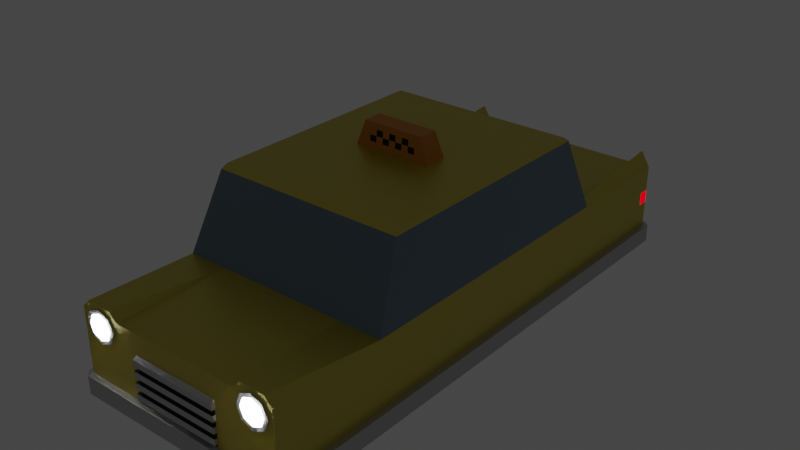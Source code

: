 # Source: ozd_taxi.blend  (saved by Blender 3.1.7; exported with 4.5.12 LTS)
import bpy
from mathutils import Matrix  # noqa: F401  (used for matrix-valued properties, if any)

bpy.ops.wm.read_factory_settings(use_empty=True)
scene = bpy.context.scene
scene.name = 'Scene'

# ---- materials (node trees are filled in below, after node groups)
mat_taxi_main = bpy.data.materials.new('taxi-main')
mat_taxi_main.use_transparent_shadow = False
mat_taxi_orange = bpy.data.materials.new('taxi-orange')
mat_taxi_orange.use_transparent_shadow = False
mat_taxi_energy = bpy.data.materials.new('taxi-energy')
mat_taxi_energy.use_transparent_shadow = False
mat_car_glass = bpy.data.materials.new('car-glass')
mat_car_glass.use_transparent_shadow = False
mat_car_frontlights = bpy.data.materials.new('car-frontlights')
mat_car_frontlights.use_transparent_shadow = False
mat_car_backlights = bpy.data.materials.new('car-backlights')
mat_car_backlights.use_transparent_shadow = False
mat_metallic = bpy.data.materials.new('metallic')
mat_metallic.use_transparent_shadow = False
mat_black = bpy.data.materials.new('black')
mat_black.use_transparent_shadow = False

# ---- material node trees
mat_taxi_main.use_nodes = True; mat_taxi_main.node_tree.nodes.clear()
_N = mat_taxi_main.node_tree.nodes; _L = mat_taxi_main.node_tree.links
n0 = _N.new('ShaderNodeOutputMaterial'); n0.name = 'Material Output'; n0.location = (300, 300)
n1 = _N.new('ShaderNodeBsdfPrincipled'); n1.name = 'Principled BSDF'; n1.location = (10, 300)
n1.distribution = 'GGX'
n1.subsurface_method = 'BURLEY'
n1.inputs[0].default_value = (0.6038, 0.491, 0.0, 1.0)
n1.inputs[1].default_value = 0.5
n1.inputs[2].default_value = 0.4
n1.inputs[3].default_value = 2.5
n1.inputs[27].default_value = (0.0, 0.0, 0.0, 1.0)
n1.inputs[28].default_value = 1.0
_L.new(n1.outputs[0], n0.inputs[0])
n0.is_active_output = True
mat_taxi_orange.use_nodes = True; mat_taxi_orange.node_tree.nodes.clear()
_N = mat_taxi_orange.node_tree.nodes; _L = mat_taxi_orange.node_tree.links
n0 = _N.new('ShaderNodeOutputMaterial'); n0.name = 'Material Output'; n0.location = (300, 300)
n1 = _N.new('ShaderNodeBsdfPrincipled'); n1.name = 'Principled BSDF'; n1.location = (10, 300)
n1.distribution = 'GGX'
n1.subsurface_method = 'BURLEY'
n1.inputs[0].default_value = (0.6038, 0.2254, 0.007194, 1.0)
n1.inputs[3].default_value = 1.45
n1.inputs[27].default_value = (0.0, 0.0, 0.0, 1.0)
n1.inputs[28].default_value = 1.0
_L.new(n1.outputs[0], n0.inputs[0])
n0.is_active_output = True
mat_taxi_energy.use_nodes = True; mat_taxi_energy.node_tree.nodes.clear()
_N = mat_taxi_energy.node_tree.nodes; _L = mat_taxi_energy.node_tree.links
n0 = _N.new('ShaderNodeOutputMaterial'); n0.name = 'Material Output'; n0.location = (300, 300)
n1 = _N.new('ShaderNodeEmission'); n1.name = 'Emission'; n1.location = (10, 300)
n1.inputs[0].default_value = (0.0, 0.1329, 1.0, 1.0)
n1.inputs[1].default_value = 1.3
_L.new(n1.outputs[0], n0.inputs[0])
n0.is_active_output = True
mat_car_glass.use_nodes = True; mat_car_glass.node_tree.nodes.clear()
_N = mat_car_glass.node_tree.nodes; _L = mat_car_glass.node_tree.links
n0 = _N.new('ShaderNodeOutputMaterial'); n0.name = 'Material Output'; n0.location = (300, 300)
n1 = _N.new('ShaderNodeBsdfPrincipled'); n1.name = 'Principled BSDF'; n1.location = (10, 300)
n1.distribution = 'GGX'
n1.subsurface_method = 'BURLEY'
n1.inputs[0].default_value = (0.1398, 0.2041, 0.2598, 1.0)
n1.inputs[2].default_value = 0.1
n1.inputs[27].default_value = (0.0, 0.0, 0.0, 1.0)
n1.inputs[28].default_value = 1.0
_L.new(n1.outputs[0], n0.inputs[0])
n0.is_active_output = True
mat_car_frontlights.use_nodes = True; mat_car_frontlights.node_tree.nodes.clear()
_N = mat_car_frontlights.node_tree.nodes; _L = mat_car_frontlights.node_tree.links
n0 = _N.new('ShaderNodeOutputMaterial'); n0.name = 'Material Output'; n0.location = (300, 300)
n1 = _N.new('ShaderNodeEmission'); n1.name = 'Emission'; n1.location = (10, 300)
n1.inputs[1].default_value = 25.0
_L.new(n1.outputs[0], n0.inputs[0])
n0.is_active_output = True
mat_car_backlights.use_nodes = True; mat_car_backlights.node_tree.nodes.clear()
_N = mat_car_backlights.node_tree.nodes; _L = mat_car_backlights.node_tree.links
n0 = _N.new('ShaderNodeOutputMaterial'); n0.name = 'Material Output'; n0.location = (300, 300)
n1 = _N.new('ShaderNodeEmission'); n1.name = 'Emission'; n1.location = (10, 300)
n1.inputs[0].default_value = (0.2396, 0.0, 0.002437, 1.0)
n1.inputs[1].default_value = 5.0
_L.new(n1.outputs[0], n0.inputs[0])
n0.is_active_output = True
mat_metallic.use_nodes = True; mat_metallic.node_tree.nodes.clear()
_N = mat_metallic.node_tree.nodes; _L = mat_metallic.node_tree.links
n0 = _N.new('ShaderNodeOutputMaterial'); n0.name = 'Material Output'; n0.location = (300, 300)
n1 = _N.new('ShaderNodeBsdfPrincipled'); n1.name = 'Principled BSDF'; n1.location = (10, 300)
n1.distribution = 'GGX'
n1.subsurface_method = 'BURLEY'
n1.inputs[0].default_value = (0.5926, 0.5926, 0.5926, 1.0)
n1.inputs[1].default_value = 0.8
n1.inputs[3].default_value = 1.45
n1.inputs[27].default_value = (0.0, 0.0, 0.0, 1.0)
n1.inputs[28].default_value = 1.0
_L.new(n1.outputs[0], n0.inputs[0])
n0.is_active_output = True
mat_black.use_nodes = True; mat_black.node_tree.nodes.clear()
_N = mat_black.node_tree.nodes; _L = mat_black.node_tree.links
n0 = _N.new('ShaderNodeOutputMaterial'); n0.name = 'Material Output'; n0.location = (300, 300)
n1 = _N.new('ShaderNodeBsdfPrincipled'); n1.name = 'Principled BSDF'; n1.location = (10, 300)
n1.distribution = 'GGX'
n1.subsurface_method = 'BURLEY'
n1.inputs[0].default_value = (0.0, 0.0, 0.0, 1.0)
n1.inputs[2].default_value = 0.8
n1.inputs[3].default_value = 1.45
n1.inputs[27].default_value = (0.0, 0.0, 0.0, 1.0)
n1.inputs[28].default_value = 1.0
_L.new(n1.outputs[0], n0.inputs[0])
n0.is_active_output = True

# ---- world
world_world = bpy.data.worlds.new('World'); scene.world = world_world
world_world.use_nodes = True; world_world.node_tree.nodes.clear()
_N = world_world.node_tree.nodes; _L = world_world.node_tree.links
n0 = _N.new('ShaderNodeOutputWorld'); n0.name = 'World Output'; n0.location = (300, 300)
n1 = _N.new('ShaderNodeBackground'); n1.name = 'Background'; n1.location = (10, 300)
n1.inputs[0].default_value = (0.05088, 0.05088, 0.05088, 1.0)
_L.new(n1.outputs[0], n0.inputs[0])
n0.is_active_output = True
world_world.color = (0.05088, 0.05088, 0.05088)
world_world.use_sun_shadow = False
world_world.sun_shadow_jitter_overblur = 0.0

# ---- meshes
me_cube_021 = bpy.data.meshes.new('Cube.021')
me_cube_021.from_pydata([(0.9113, -1.516, -0.7245), (0.9113, -1.516, -0.02445), (0.9113, 2.984, -0.2445), (0.8103, 1.716, 0.6255), (0.8103, -0.2482, 0.6255), (0.9113, -0.5542, -0.02445), (0.8247, -0.2923, 0.5905), (0.8247, 1.758, 0.5905), (0.9113, 2.891, -0.2445), (0.5556, -0.5542, -0.02445), (0.5556, -1.516, -0.02445), (0.7613, -1.366, -0.6245), (0.5556, -1.366, -0.6245), (0.5556, -1.516, -0.5745), (0.9113, 2.984, -0.3545), (0.9113, 2.984, -0.7245), (0.9113, -1.516, -0.5745), (0.7613, 2.834, -0.6245), (0.5556, -1.516, -0.7245), (0.9113, -0.5542, -0.7245), (0.9113, 1.971, -0.7245), (0.7613, 1.971, -0.6245), (0.9113, 2.891, -0.3545), (0.7613, -0.5542, -0.6245), (0.9113, -0.5542, -0.5745), (0.9113, -1.566, -0.5745), (0.9113, -1.566, -0.7245), (0.5556, -1.566, -0.7245), (0.5556, -1.566, -0.5745), (0.9113, 3.034, -0.5745), (0.9113, 3.034, -0.7245), (0.9612, 2.984, -0.5726), (0.9612, 2.984, -0.7226), (0.9612, -1.516, -0.5726), (0.9612, -1.516, -0.7226), (0.9612, -0.5542, -0.7226), (0.9612, 1.971, -0.7226), (0.9612, 1.971, -0.5726), (0.9612, -0.5542, -0.5726), (0.8401, -1.516, 0.04555), (0.6268, -1.516, 0.04555), (0.9113, 2.984, -0.02445), (0.56, 2.984, -0.2445), (0.9113, 1.971, -0.02445), (0.56, 2.984, -0.3545), (0.9113, 1.971, -0.5745), (0.9113, 2.984, -0.5745), (0.7556, 2.984, -0.02445), (0.7556, 1.971, -0.02445), (0.8334, 2.982, 0.1079), (0.8334, 2.04, 0.01416), (0.7334, -1.526, -0.01851), (0.6585, -1.526, -0.04954), (0.6275, -1.526, -0.1245), (0.6585, -1.526, -0.1994), (0.7334, -1.526, -0.2304), (0.8084, -1.526, -0.1994), (0.8394, -1.526, -0.1245), (0.8084, -1.526, -0.04954), (0.7334, -1.546, -0.05245), (0.6825, -1.546, -0.07354), (0.6614, -1.546, -0.1245), (0.6825, -1.546, -0.1754), (0.7334, -1.546, -0.1965), (0.7843, -1.546, -0.1754), (0.8054, -1.546, -0.1245), (0.7843, -1.546, -0.07354), (0.7334, -1.546, -0.1245), (0.7334, -1.526, 0.01355), (0.6359, -1.526, -0.02687), (0.5954, -1.526, -0.1245), (0.6359, -1.526, -0.222), (0.7334, -1.526, -0.2625), (0.831, -1.526, -0.222), (0.8714, -1.526, -0.1245), (0.831, -1.526, -0.02687), (0.7334, -1.506, 0.01355), (0.6359, -1.506, -0.02687), (0.5954, -1.506, -0.1245), (0.6359, -1.506, -0.222), (0.7334, -1.506, -0.2625), (0.831, -1.506, -0.222), (0.8714, -1.506, -0.1245), (0.831, -1.506, -0.02687), (0.3778, -1.516, -0.5745), (0.3778, -1.516, -0.1995), (0.3839, -1.546, -0.542), (0.3839, -1.546, -0.492), (0.3839, -1.506, -0.542), (0.3839, -1.506, -0.492), (0.3839, -1.546, -0.452), (0.3839, -1.546, -0.402), (0.3839, -1.506, -0.452), (0.3839, -1.506, -0.402), (0.3839, -1.546, -0.362), (0.3839, -1.546, -0.312), (0.3839, -1.506, -0.362), (0.3839, -1.506, -0.312), (0.3839, -1.546, -0.272), (0.3839, -1.546, -0.222), (0.3839, -1.506, -0.272), (0.3839, -1.506, -0.222), (0.3342, 0.6339, 0.6255), (0.2658, 0.6539, 0.8255), (0.3342, 0.8339, 0.6255), (0.2658, 0.8139, 0.8255), (0.21, 0.8339, 0.6255), (0.15, 0.8339, 0.6255), (0.09, 0.8339, 0.6255), (0.03, 0.8339, 0.6255), (0.03, 0.8139, 0.8255), (0.09, 0.8139, 0.8255), (0.15, 0.8139, 0.8255), (0.21, 0.8139, 0.8255), (0.03, 0.6339, 0.6255), (0.09, 0.6339, 0.6255), (0.15, 0.6339, 0.6255), (0.21, 0.6339, 0.6255), (0.21, 0.6539, 0.8255), (0.15, 0.6539, 0.8255), (0.09, 0.6539, 0.8255), (0.03, 0.6539, 0.8255), (0.2829, 0.8189, 0.7755), (0.3, 0.8239, 0.7255), (0.3171, 0.8289, 0.6755), (0.2829, 0.6489, 0.7755), (0.3, 0.6439, 0.7255), (0.3171, 0.6389, 0.6755), (0.21, 0.6489, 0.7755), (0.21, 0.6439, 0.7255), (0.21, 0.6389, 0.6755), (0.15, 0.6489, 0.7755), (0.15, 0.6439, 0.7255), (0.15, 0.6389, 0.6755), (0.09, 0.6489, 0.7755), (0.09, 0.6439, 0.7255), (0.09, 0.6389, 0.6755), (0.03, 0.6489, 0.7755), (0.03, 0.6439, 0.7255), (0.03, 0.6389, 0.6755), (0.03, 0.8189, 0.7755), (0.03, 0.8239, 0.7255), (0.03, 0.8289, 0.6755), (0.09, 0.8189, 0.7755), (0.09, 0.8239, 0.7255), (0.09, 0.8289, 0.6755), (0.15, 0.8189, 0.7755), (0.15, 0.8239, 0.7255), (0.15, 0.8289, 0.6755), (0.21, 0.8189, 0.7755), (0.21, 0.8239, 0.7255), (0.21, 0.8289, 0.6755), (-0.9112, -1.516, -0.7245), (-0.9112, -1.516, -0.02445), (-0.9112, 2.984, -0.2445), (-0.8103, 1.716, 0.6255), (-0.8103, -0.2482, 0.6255), (-0.9112, -0.5542, -0.02445), (-0.8247, -0.2923, 0.5905), (-0.8247, 1.758, 0.5905), (-0.9112, 2.891, -0.2445), (-0.5556, -0.5542, -0.02445), (-0.5556, -1.516, -0.02445), (-0.7612, -1.366, -0.6245), (-0.5556, -1.366, -0.6245), (-0.5556, -1.516, -0.5745), (-0.9112, 2.984, -0.3545), (-0.9112, 2.984, -0.7245), (-0.9112, -1.516, -0.5745), (-0.7612, 2.834, -0.6245), (-0.5556, -1.516, -0.7245), (-0.9112, -0.5542, -0.7245), (-0.9112, 1.971, -0.7245), (-0.7612, 1.971, -0.6245), (-0.9112, 2.891, -0.3545), (-0.9112, -0.5542, -0.6245), (-0.9112, -0.5542, -0.5745), (-0.9112, -1.566, -0.5745), (-0.9112, -1.566, -0.7245), (-0.5556, -1.566, -0.7245), (-0.5556, -1.566, -0.5745), (-0.9112, 3.034, -0.5745), (-0.9112, 3.034, -0.7245), (-0.9612, 2.984, -0.5726), (-0.9612, 2.984, -0.7226), (-0.9612, -1.516, -0.5726), (-0.9612, -1.516, -0.7226), (-0.9612, -0.5542, -0.7226), (-0.9612, 1.971, -0.7226), (-0.9612, 1.971, -0.5726), (-0.9612, -0.5542, -0.5726), (-0.8401, -1.516, 0.04555), (-0.6267, -1.516, 0.04555), (-0.9112, 2.984, -0.02445), (-0.56, 2.984, -0.2445), (-0.9112, 1.971, -0.02445), (-0.56, 2.984, -0.3545), (-0.9112, 1.971, -0.5745), (-0.9112, 2.984, -0.5745), (-0.7556, 2.984, -0.02445), (-0.7556, 1.971, -0.02445), (-0.8334, 2.982, 0.1079), (-0.8334, 2.04, 0.01416), (-0.7334, -1.526, -0.01851), (-0.6585, -1.526, -0.04954), (-0.6275, -1.526, -0.1245), (-0.6585, -1.526, -0.1994), (-0.7334, -1.526, -0.2304), (-0.8084, -1.526, -0.1994), (-0.8394, -1.526, -0.1245), (-0.8084, -1.526, -0.04954), (-0.7334, -1.546, -0.05245), (-0.6825, -1.546, -0.07354), (-0.6614, -1.546, -0.1245), (-0.6825, -1.546, -0.1754), (-0.7334, -1.546, -0.1965), (-0.7843, -1.546, -0.1754), (-0.8054, -1.546, -0.1245), (-0.7843, -1.546, -0.07354), (-0.7334, -1.546, -0.1245), (-0.7334, -1.526, 0.01355), (-0.6359, -1.526, -0.02687), (-0.5954, -1.526, -0.1245), (-0.6359, -1.526, -0.222), (-0.7334, -1.526, -0.2625), (-0.831, -1.526, -0.222), (-0.8714, -1.526, -0.1245), (-0.831, -1.526, -0.02687), (-0.7334, -1.506, 0.01355), (-0.6359, -1.506, -0.02687), (-0.5954, -1.506, -0.1245), (-0.6359, -1.506, -0.222), (-0.7334, -1.506, -0.2625), (-0.831, -1.506, -0.222), (-0.8714, -1.506, -0.1245), (-0.831, -1.506, -0.02687), (-0.3778, -1.516, -0.5745), (-0.3778, -1.516, -0.1995), (-0.3839, -1.546, -0.542), (-0.3839, -1.546, -0.492), (-0.3839, -1.506, -0.542), (-0.3839, -1.506, -0.492), (-0.3839, -1.546, -0.452), (-0.3839, -1.546, -0.402), (-0.3839, -1.506, -0.452), (-0.3839, -1.506, -0.402), (-0.3839, -1.546, -0.362), (-0.3839, -1.546, -0.312), (-0.3839, -1.506, -0.362), (-0.3839, -1.506, -0.312), (-0.3839, -1.546, -0.272), (-0.3839, -1.546, -0.222), (-0.3839, -1.506, -0.272), (-0.3839, -1.506, -0.222), (-0.3342, 0.6339, 0.6255), (-0.2658, 0.6539, 0.8255), (-0.3342, 0.8339, 0.6255), (-0.2658, 0.8139, 0.8255), (-0.21, 0.8339, 0.6255), (-0.15, 0.8339, 0.6255), (-0.09, 0.8339, 0.6255), (-0.03, 0.8339, 0.6255), (-0.03, 0.8139, 0.8255), (-0.09, 0.8139, 0.8255), (-0.15, 0.8139, 0.8255), (-0.21, 0.8139, 0.8255), (-0.03, 0.6339, 0.6255), (-0.09, 0.6339, 0.6255), (-0.15, 0.6339, 0.6255), (-0.21, 0.6339, 0.6255), (-0.21, 0.6539, 0.8255), (-0.15, 0.6539, 0.8255), (-0.09, 0.6539, 0.8255), (-0.03, 0.6539, 0.8255), (-0.2829, 0.8189, 0.7755), (-0.3, 0.8239, 0.7255), (-0.3171, 0.8289, 0.6755), (-0.2829, 0.6489, 0.7755), (-0.3, 0.6439, 0.7255), (-0.3171, 0.6389, 0.6755), (-0.21, 0.6489, 0.7755), (-0.21, 0.6439, 0.7255), (-0.21, 0.6389, 0.6755), (-0.15, 0.6489, 0.7755), (-0.15, 0.6439, 0.7255), (-0.15, 0.6389, 0.6755), (-0.09, 0.6489, 0.7755), (-0.09, 0.6439, 0.7255), (-0.09, 0.6389, 0.6755), (-0.03, 0.6489, 0.7755), (-0.03, 0.6439, 0.7255), (-0.03, 0.6389, 0.6755), (-0.03, 0.8189, 0.7755), (-0.03, 0.8239, 0.7255), (-0.03, 0.8289, 0.6755), (-0.09, 0.8189, 0.7755), (-0.09, 0.8239, 0.7255), (-0.09, 0.8289, 0.6755), (-0.15, 0.8189, 0.7755), (-0.15, 0.8239, 0.7255), (-0.15, 0.8289, 0.6755), (-0.21, 0.8189, 0.7755), (-0.21, 0.8239, 0.7255), (-0.21, 0.8289, 0.6755), (0.9113, -1.516, -0.6245), (0.9113, -0.5542, -0.6245), (0.5556, -1.516, -0.6245), (0.9113, 1.971, -0.6245), (0.9113, 2.984, -0.6245), (-0.5556, -1.516, -0.6245), (-0.9112, -1.516, -0.6245), (-0.7612, -0.5542, -0.6245), (-0.9112, 1.971, -0.6245), (-0.9112, 2.984, -0.6245), (-0.7612, -0.5542, -0.8245), (0.7613, -0.5542, -0.8245), (-0.7612, 1.971, -0.8245), (0.7613, 1.971, -0.8245), (0.7613, -1.366, -0.8245), (0.5556, -1.366, -0.8245), (0.7613, 2.834, -0.8245), (-0.5556, -1.366, -0.8245), (-0.7612, -1.366, -0.8245), (-0.7612, 2.834, -0.8245)], [], [(311, 173, 316, 314), (38, 35, 36, 37), (43, 48, 7), (161, 9, 6, 158), (10, 162, 237, 85), (24, 38, 37, 45), (24, 45, 43, 5), (43, 7, 6, 5), (200, 48, 47, 199), (187, 190, 189, 188), (19, 0, 304, 305), (41, 47, 48, 43), (6, 9, 5), (158, 156, 155, 159), (159, 155, 3, 7), (162, 10, 9, 161), (5, 9, 10, 1), (308, 313, 167, 15), (22, 14, 2, 8), (14, 44, 42, 2), (13, 16, 1, 10), (16, 24, 5, 1), (16, 0, 34, 33), (0, 19, 35, 34), (16, 13, 28, 25), (20, 19, 305, 307), (0, 16, 25, 26), (155, 156, 4, 3), (15, 20, 307, 308), (170, 309, 306, 18), (0, 18, 306, 304), (26, 25, 28, 27), (180, 236, 165), (18, 0, 26, 27), (46, 15, 30, 29), (29, 181, 182, 30), (198, 196, 44, 46), (35, 38, 33, 34), (32, 31, 37, 36), (19, 20, 36, 35), (20, 15, 32, 36), (46, 45, 37, 31), (24, 16, 33, 38), (15, 46, 31, 32), (33, 16, 25), (0, 34, 26), (33, 25, 26, 34), (46, 31, 29), (15, 32, 30), (31, 29, 30, 32), (10, 1, 39, 40), (9, 10, 40), (1, 5, 39), (9, 40, 39, 5), (2, 42, 47, 41), (8, 2, 41, 43), (14, 22, 45, 46), (22, 8, 43, 45), (196, 198, 166), (47, 48, 50, 49), (159, 7, 48, 200), (17, 21, 317, 320), (156, 158, 6, 4), (41, 43, 50, 49), (49, 47, 41), (50, 48, 43), (58, 57, 65, 66), (56, 55, 63, 64), (54, 53, 61, 62), (52, 51, 59, 60), (51, 58, 66, 59), (57, 56, 64, 65), (55, 54, 62, 63), (53, 52, 60, 61), (65, 67, 59, 66), (59, 67, 61, 60), (61, 67, 63, 62), (64, 63, 67, 65), (57, 58, 75, 74), (55, 56, 73, 72), (53, 54, 71, 70), (51, 52, 69, 68), (58, 51, 68, 75), (56, 57, 74, 73), (54, 55, 72, 71), (52, 53, 70, 69), (72, 73, 81, 80), (70, 71, 79, 78), (68, 69, 77, 76), (75, 68, 76, 83), (73, 74, 82, 81), (71, 72, 80, 79), (69, 70, 78, 77), (74, 75, 83, 82), (87, 239, 238, 86), (84, 13, 10, 85), (28, 13, 84), (91, 243, 242, 90), (87, 86, 88, 89), (95, 247, 246, 94), (91, 90, 92, 93), (99, 251, 250, 98), (95, 94, 96, 97), (237, 85, 99, 251), (99, 98, 100, 101), (85, 237, 236, 84), (99, 101, 85), (149, 113, 105, 122), (122, 105, 103, 125), (106, 104, 102, 117), (105, 113, 118, 103), (113, 112, 119, 118), (112, 111, 120, 119), (111, 110, 121, 120), (109, 108, 115, 114), (108, 107, 116, 115), (107, 106, 117, 116), (125, 103, 118, 128), (128, 118, 119, 131), (131, 119, 120, 134), (134, 120, 121, 137), (140, 110, 111, 143), (143, 111, 112, 146), (146, 112, 113, 149), (107, 148, 151, 106), (148, 147, 150, 151), (147, 146, 149, 150), (108, 145, 148, 107), (145, 144, 147, 148), (144, 143, 146, 147), (109, 142, 145, 108), (142, 141, 144, 145), (141, 140, 143, 144), (115, 136, 139, 114), (136, 135, 138, 139), (135, 134, 137, 138), (116, 133, 136, 115), (133, 132, 135, 136), (132, 131, 134, 135), (117, 130, 133, 116), (130, 129, 132, 133), (129, 128, 131, 132), (102, 127, 130, 117), (127, 126, 129, 130), (126, 125, 128, 129), (104, 124, 127, 102), (124, 123, 126, 127), (123, 122, 125, 126), (106, 151, 124, 104), (151, 150, 123, 124), (150, 149, 122, 123), (163, 311, 314, 322), (195, 159, 200), (190, 176, 197, 189), (157, 195, 197, 176), (195, 157, 158, 159), (171, 175, 310, 152), (193, 195, 200, 199), (158, 157, 161), (157, 153, 162, 161), (174, 160, 154, 166), (166, 154, 194, 196), (165, 162, 153, 168), (168, 153, 157, 176), (168, 185, 186, 152), (152, 186, 187, 171), (168, 177, 180, 165), (172, 312, 175, 171), (152, 178, 177, 168), (167, 313, 312, 172), (152, 310, 309, 170), (178, 179, 180, 177), (18, 27, 179, 170), (170, 179, 178, 152), (236, 180, 28, 84), (27, 28, 180, 179), (198, 181, 182, 167), (29, 181, 198, 46), (187, 186, 185, 190), (184, 188, 189, 183), (171, 187, 188, 172), (172, 188, 184, 167), (198, 183, 189, 197), (176, 190, 185, 168), (167, 184, 183, 198), (185, 177, 168), (152, 178, 186), (185, 186, 178, 177), (198, 181, 183), (167, 182, 184), (183, 184, 182, 181), (162, 192, 191, 153), (161, 192, 162), (153, 191, 157), (161, 157, 191, 192), (154, 193, 199, 194), (160, 195, 193, 154), (44, 196, 194, 42), (166, 198, 197, 174), (174, 197, 195, 160), (14, 46, 44), (199, 201, 202, 200), (194, 199, 47, 42), (193, 201, 202, 195), (201, 193, 199), (202, 195, 200), (210, 218, 217, 209), (208, 216, 215, 207), (206, 214, 213, 205), (204, 212, 211, 203), (203, 211, 218, 210), (209, 217, 216, 208), (207, 215, 214, 206), (205, 213, 212, 204), (217, 218, 211, 219), (211, 212, 213, 219), (213, 214, 215, 219), (216, 217, 219, 215), (209, 226, 227, 210), (207, 224, 225, 208), (205, 222, 223, 206), (203, 220, 221, 204), (210, 227, 220, 203), (208, 225, 226, 209), (206, 223, 224, 207), (204, 221, 222, 205), (224, 232, 233, 225), (222, 230, 231, 223), (220, 228, 229, 221), (227, 235, 228, 220), (225, 233, 234, 226), (223, 231, 232, 224), (221, 229, 230, 222), (226, 234, 235, 227), (236, 237, 162, 165), (239, 241, 240, 238), (243, 245, 244, 242), (247, 249, 248, 246), (251, 253, 252, 250), (251, 237, 253), (301, 274, 257, 265), (274, 277, 255, 257), (258, 269, 254, 256), (257, 255, 270, 265), (265, 270, 271, 264), (264, 271, 272, 263), (263, 272, 273, 262), (261, 266, 267, 260), (260, 267, 268, 259), (259, 268, 269, 258), (277, 280, 270, 255), (280, 283, 271, 270), (283, 286, 272, 271), (286, 289, 273, 272), (292, 295, 263, 262), (295, 298, 264, 263), (298, 301, 265, 264), (259, 258, 303, 300), (300, 303, 302, 299), (299, 302, 301, 298), (260, 259, 300, 297), (297, 300, 299, 296), (296, 299, 298, 295), (261, 260, 297, 294), (294, 297, 296, 293), (293, 296, 295, 292), (267, 266, 291, 288), (288, 291, 290, 287), (287, 290, 289, 286), (268, 267, 288, 285), (285, 288, 287, 284), (284, 287, 286, 283), (269, 268, 285, 282), (282, 285, 284, 281), (281, 284, 283, 280), (254, 269, 282, 279), (279, 282, 281, 278), (278, 281, 280, 277), (256, 254, 279, 276), (276, 279, 278, 275), (275, 278, 277, 274), (258, 256, 276, 303), (303, 276, 275, 302), (302, 275, 274, 301), (167, 15, 30, 182), (109, 261, 294, 142), (142, 294, 293, 141), (141, 293, 292, 140), (140, 292, 262, 110), (121, 110, 262, 273), (137, 121, 273, 289), (138, 137, 289, 290), (139, 138, 290, 291), (114, 139, 291, 266), (114, 266, 261, 109), (6, 7, 3, 4), (11, 23, 305, 304), (12, 11, 304, 306), (21, 17, 308, 307), (23, 21, 307, 305), (164, 12, 306, 309), (311, 163, 310, 175), (163, 164, 309, 310), (169, 173, 312, 313), (17, 169, 313, 308), (173, 311, 175, 312), (317, 316, 323, 320), (319, 321, 322, 314, 315, 318), (314, 316, 317, 315), (164, 163, 322, 321), (21, 23, 315, 317), (23, 11, 318, 315), (173, 169, 323, 316), (12, 164, 321, 319), (11, 12, 319, 318), (169, 17, 320, 323)])
me_cube_021.polygons.foreach_set('material_index', [2, 6, 3, 3, 0, 6, 0, 3, 0, 6, 6, 0, 3, 0, 0, 0, 0, 6, 5, 5, 0, 0, 0, 6, 6, 6, 0, 0, 6, 6, 6, 6, 6, 6, 0, 6, 0, 6, 6, 6, 6, 6, 6, 0, 6, 6, 6, 6, 6, 6, 0, 0, 0, 0, 0, 0, 0, 0, 0, 0, 3, 2, 0, 0, 0, 0, 4, 4, 4, 4, 4, 4, 4, 4, 4, 4, 4, 4, 6, 6, 6, 6, 6, 6, 6, 6, 6, 6, 6, 6, 6, 6, 6, 6, 6, 0, 6, 6, 6, 6, 6, 6, 6, 6, 6, 7, 6, 1, 1, 1, 1, 1, 1, 1, 1, 1, 1, 1, 1, 1, 1, 1, 1, 1, 1, 7, 1, 1, 1, 7, 1, 7, 1, 1, 7, 1, 1, 1, 7, 1, 7, 1, 1, 1, 1, 1, 1, 1, 1, 1, 1, 2, 3, 6, 0, 3, 6, 0, 3, 0, 5, 5, 0, 0, 0, 6, 6, 6, 0, 6, 6, 6, 6, 6, 6, 6, 0, 6, 6, 6, 6, 6, 6, 6, 0, 6, 6, 6, 6, 6, 6, 0, 0, 0, 0, 0, 0, 0, 0, 0, 0, 0, 0, 0, 0, 0, 4, 4, 4, 4, 4, 4, 4, 4, 4, 4, 4, 4, 6, 6, 6, 6, 6, 6, 6, 6, 6, 6, 6, 6, 6, 6, 6, 6, 0, 6, 6, 6, 6, 6, 1, 1, 1, 1, 1, 1, 1, 1, 1, 1, 1, 1, 1, 1, 1, 1, 1, 1, 7, 1, 1, 1, 7, 1, 7, 1, 1, 7, 1, 1, 1, 7, 1, 7, 1, 1, 1, 1, 1, 1, 1, 1, 1, 1, 6, 1, 1, 7, 1, 1, 1, 7, 1, 1, 1, 0, 0, 0, 0, 0, 0, 0, 0, 0, 0, 0, 2, 2, 2, 2, 2, 2, 2, 2, 2, 2])
_uv = me_cube_021.uv_layers.new(name='UVMap')
_uv.uv.foreach_set('vector', [0.375, 0.6966, 0.375, 0.5625, 0.375, 0.5625, 0.375, 0.6966, 0.5, 0.692, 0.375, 0.6875, 0.375, 0.5562, 0.5, 0.5562, 0.625, 0.5562, 0.6875, 0.5562, 0.625, 0.5622, 0.6875, 0.6966, 0.6875, 0.6966, 0.625, 0.688, 0.625, 0.688, 0.625, 0.8438, 0.625, 0.8438, 0.5625, 0.8438, 0.5625, 0.8438, 0.5, 0.692, 0.5, 0.692, 0.5, 0.5562, 0.5, 0.5562, 0.5, 0.692, 0.5, 0.5562, 0.625, 0.5562, 0.625, 0.6966, 0.625, 0.5562, 0.625, 0.5622, 0.625, 0.688, 0.625, 0.6966, 0.6875, 0.5562, 0.6875, 0.5562, 0.6875, 0.5, 0.6875, 0.5, 0.375, 0.6875, 0.5, 0.692, 0.5, 0.5562, 0.375, 0.5562, 0.375, 0.6966, 0.375, 0.75, 0.375, 0.75, 0.375, 0.6966, 0.625, 0.5, 0.6875, 0.5, 0.6875, 0.5562, 0.625, 0.5562, 0.625, 0.688, 0.6875, 0.6966, 0.625, 0.6966, 0.625, 0.688, 0.625, 0.6875, 0.625, 0.5625, 0.625, 0.5622, 0.625, 0.5622, 0.625, 0.5625, 0.625, 0.5625, 0.625, 0.5622, 0.6875, 0.75, 0.6875, 0.75, 0.6875, 0.6966, 0.6875, 0.6966, 0.625, 0.6966, 0.6875, 0.6966, 0.6875, 0.75, 0.625, 0.75, 0.375, 0.5, 0.375, 0.5, 0.375, 0.5, 0.375, 0.5, 0.55, 0.544, 0.55, 0.5, 0.575, 0.5, 0.575, 0.544, 0.55, 0.5, 0.55, 0.4052, 0.575, 0.4052, 0.575, 0.5, 0.5, 0.8125, 0.5, 0.75, 0.625, 0.75, 0.5625, 0.8125, 0.5, 0.75, 0.5, 0.6966, 0.625, 0.6966, 0.625, 0.75, 0.5, 0.75, 0.375, 0.75, 0.375, 0.75, 0.5, 0.75, 0.375, 0.75, 0.375, 0.6966, 0.375, 0.6966, 0.375, 0.75, 0.5, 0.75, 0.5, 0.8125, 0.5, 0.8125, 0.5, 0.75, 0.375, 0.5625, 0.375, 0.6875, 0.375, 0.6875, 0.375, 0.5625, 0.375, 0.75, 0.5, 0.75, 0.5, 0.75, 0.375, 0.75, 0.625, 0.5625, 0.625, 0.6875, 0.625, 0.6875, 0.625, 0.5625, 0.375, 0.5, 0.375, 0.5562, 0.375, 0.5562, 0.375, 0.5, 0.3125, 0.75, 0.3125, 0.75, 0.3125, 0.75, 0.3125, 0.75, 0.375, 0.75, 0.3125, 0.75, 0.3125, 0.75, 0.375, 0.75, 0.375, 0.75, 0.5, 0.75, 0.5, 0.8125, 0.375, 0.8125, 0.5, 0.8125, 0.5, 0.8438, 0.5, 0.8125, 0.3125, 0.75, 0.375, 0.75, 0.375, 0.75, 0.3125, 0.75, 0.5, 0.5, 0.375, 0.5, 0.375, 0.5, 0.5, 0.5, 0.0, 0.0, 0.0, 0.0, 0.0, 0.0, 0.0, 0.0, 0.5, 0.5, 0.55, 0.4052, 0.55, 0.4052, 0.5, 0.5, 0.375, 0.6966, 0.5, 0.6966, 0.5, 0.75, 0.375, 0.75, 0.375, 0.5, 0.5, 0.5, 0.5, 0.5562, 0.375, 0.5562, 0.375, 0.6875, 0.375, 0.5625, 0.375, 0.5625, 0.375, 0.6875, 0.375, 0.5562, 0.375, 0.5, 0.375, 0.5, 0.375, 0.5562, 0.5, 0.5, 0.5, 0.5562, 0.5, 0.5562, 0.5, 0.5, 0.5, 0.6966, 0.5, 0.75, 0.5, 0.75, 0.5, 0.6966, 0.375, 0.5, 0.5, 0.5, 0.5, 0.5, 0.375, 0.5, 0.5, 0.75, 0.5, 0.75, 0.5, 0.75, 0.375, 0.75, 0.375, 0.75, 0.375, 0.75, 0.0, 0.0, 0.0, 0.0, 0.0, 0.0, 0.0, 0.0, 0.5, 0.5, 0.5, 0.5, 0.5, 0.5, 0.375, 0.5, 0.375, 0.5, 0.375, 0.5, 0.0, 0.0, 0.0, 0.0, 0.0, 0.0, 0.0, 0.0, 0.6875, 0.75, 0.625, 0.75, 0.625, 0.75, 0.6875, 0.75, 0.6875, 0.6966, 0.6875, 0.75, 0.6875, 0.75, 0.625, 0.75, 0.625, 0.6966, 0.625, 0.75, 0.0, 0.0, 0.0, 0.0, 0.0, 0.0, 0.0, 0.0, 0.575, 0.5, 0.575, 0.4052, 0.625, 0.4375, 0.625, 0.5, 0.575, 0.544, 0.575, 0.5, 0.625, 0.5, 0.625, 0.5562, 0.55, 0.5, 0.55, 0.544, 0.5, 0.5562, 0.5, 0.5, 0.55, 0.544, 0.575, 0.544, 0.625, 0.5562, 0.5, 0.5562, 0.55, 0.4052, 0.5, 0.5, 0.55, 0.5, 0.6875, 0.5, 0.6875, 0.5562, 0.6875, 0.5562, 0.6875, 0.5, 0.625, 0.5622, 0.625, 0.5622, 0.6875, 0.5562, 0.6875, 0.5562, 0.375, 0.5083, 0.375, 0.5562, 0.375, 0.5562, 0.375, 0.5083, 0.625, 0.6875, 0.625, 0.688, 0.625, 0.688, 0.625, 0.6875, 0.625, 0.5, 0.625, 0.5562, 0.625, 0.5562, 0.625, 0.5, 0.0, 0.0, 0.0, 0.0, 0.0, 0.0, 0.0, 0.0, 0.0, 0.0, 0.0, 0.0, 0.0, 0.0, 0.0, 0.0, 0.0, 0.0, 0.0, 0.0, 0.0, 0.0, 0.0, 0.0, 0.0, 0.0, 0.0, 0.0, 0.0, 0.0, 0.0, 0.0, 0.0, 0.0, 0.0, 0.0, 0.0, 0.0, 0.0, 0.0, 0.0, 0.0, 0.0, 0.0, 0.0, 0.0, 0.0, 0.0, 0.0, 0.0, 0.0, 0.0, 0.0, 0.0, 0.0, 0.0, 0.0, 0.0, 0.0, 0.0, 0.0, 0.0, 0.0, 0.0, 0.0, 0.0, 0.0, 0.0, 0.0, 0.0, 0.0, 0.0, 0.0, 0.0, 0.0, 0.0, 0.0, 0.0, 0.0, 0.0, 0.0, 0.0, 0.0, 0.0, 0.0, 0.0, 0.0, 0.0, 0.0, 0.0, 0.0, 0.0, 0.0, 0.0, 0.0, 0.0, 0.0, 0.0, 0.0, 0.0, 0.0, 0.0, 0.0, 0.0, 0.0, 0.0, 0.0, 0.0, 0.0, 0.0, 0.0, 0.0, 0.0, 0.0, 0.0, 0.0, 0.0, 0.0, 0.0, 0.0, 0.0, 0.0, 0.0, 0.0, 0.0, 0.0, 0.0, 0.0, 0.0, 0.0, 0.0, 0.0, 0.0, 0.0, 0.0, 0.0, 0.0, 0.0, 0.0, 0.0, 0.0, 0.0, 0.0, 0.0, 0.0, 0.0, 0.0, 0.0, 0.0, 0.0, 0.0, 0.0, 0.0, 0.0, 0.0, 0.0, 0.0, 0.0, 0.0, 0.0, 0.0, 0.0, 0.0, 0.0, 0.0, 0.0, 0.0, 0.0, 0.0, 0.0, 0.0, 0.0, 0.0, 0.0, 0.0, 0.0, 0.0, 0.0, 0.0, 0.0, 0.0, 0.0, 0.0, 0.0, 0.0, 0.0, 0.0, 0.0, 0.0, 0.0, 0.0, 0.0, 0.0, 0.0, 0.0, 0.0, 0.0, 0.0, 0.0, 0.0, 0.0, 0.0, 0.0, 0.0, 0.0, 0.0, 0.0, 0.0, 0.0, 0.0, 0.0, 0.0, 0.0, 0.0, 0.0, 0.0, 0.0, 0.0, 0.0, 0.0, 0.0, 0.0, 0.0, 0.0, 0.0, 0.0, 0.0, 0.0, 0.0, 0.0, 0.0, 0.0, 0.0, 0.0, 0.0, 0.0, 1.0, 1.0, 1.0, 1.0, 1.0, 0.0, 1.0, 0.0, 0.5, 0.8438, 0.5, 0.8125, 0.5625, 0.8125, 0.5625, 0.8438, 0.5, 0.8125, 0.5, 0.8125, 0.5, 0.8438, 1.0, 1.0, 1.0, 1.0, 1.0, 0.0, 1.0, 0.0, 1.0, 1.0, 1.0, 0.0, 1.0, 0.0, 1.0, 1.0, 1.0, 1.0, 1.0, 1.0, 1.0, 0.0, 1.0, 0.0, 1.0, 1.0, 1.0, 0.0, 1.0, 0.0, 1.0, 1.0, 1.0, 1.0, 1.0, 1.0, 1.0, 0.0, 1.0, 0.0, 1.0, 1.0, 1.0, 0.0, 1.0, 0.0, 1.0, 1.0, 0.5625, 0.8438, 0.5625, 0.8438, 1.0, 1.0, 1.0, 1.0, 1.0, 1.0, 1.0, 0.0, 1.0, 0.0, 1.0, 1.0, 0.5625, 0.8438, 0.5625, 0.8438, 0.5, 0.8438, 0.5, 0.8438, 1.0, 1.0, 1.0, 1.0, 0.5625, 0.8438, 0.5625, 0.425, 0.625, 0.425, 0.625, 0.5, 0.5625, 0.5, 0.5625, 0.5, 0.625, 0.5, 0.625, 0.75, 0.5625, 0.75, 0.3, 0.5, 0.375, 0.5, 0.375, 0.75, 0.3, 0.75, 0.625, 0.5, 0.7, 0.5, 0.7, 0.75, 0.625, 0.75, 0.7, 0.5, 0.75, 0.5, 0.75, 0.75, 0.7, 0.75, 0.75, 0.5, 0.8, 0.5, 0.8, 0.75, 0.75, 0.75, 0.8, 0.5, 0.85, 0.5, 0.85, 0.75, 0.8, 0.75, 0.15, 0.5, 0.2, 0.5, 0.2, 0.75, 0.15, 0.75, 0.2, 0.5, 0.25, 0.5, 0.25, 0.75, 0.2, 0.75, 0.25, 0.5, 0.3, 0.5, 0.3, 0.75, 0.25, 0.75, 0.5625, 0.75, 0.625, 0.75, 0.625, 0.825, 0.5625, 0.825, 0.5625, 0.825, 0.625, 0.825, 0.625, 0.875, 0.5625, 0.875, 0.5625, 0.875, 0.625, 0.875, 0.625, 0.925, 0.5625, 0.925, 0.5625, 0.925, 0.625, 0.925, 0.625, 0.975, 0.5625, 0.975, 0.5625, 0.275, 0.625, 0.275, 0.625, 0.325, 0.5625, 0.325, 0.5625, 0.325, 0.625, 0.325, 0.625, 0.375, 0.5625, 0.375, 0.5625, 0.375, 0.625, 0.375, 0.625, 0.425, 0.5625, 0.425, 0.375, 0.375, 0.4375, 0.375, 0.4375, 0.425, 0.375, 0.425, 0.4375, 0.375, 0.5, 0.375, 0.5, 0.425, 0.4375, 0.425, 0.5, 0.375, 0.5625, 0.375, 0.5625, 0.425, 0.5, 0.425, 0.375, 0.325, 0.4375, 0.325, 0.4375, 0.375, 0.375, 0.375, 0.4375, 0.325, 0.5, 0.325, 0.5, 0.375, 0.4375, 0.375, 0.5, 0.325, 0.5625, 0.325, 0.5625, 0.375, 0.5, 0.375, 0.375, 0.275, 0.4375, 0.275, 0.4375, 0.325, 0.375, 0.325, 0.4375, 0.275, 0.5, 0.275, 0.5, 0.325, 0.4375, 0.325, 0.5, 0.275, 0.5625, 0.275, 0.5625, 0.325, 0.5, 0.325, 0.375, 0.925, 0.4375, 0.925, 0.4375, 0.975, 0.375, 0.975, 0.4375, 0.925, 0.5, 0.925, 0.5, 0.975, 0.4375, 0.975, 0.5, 0.925, 0.5625, 0.925, 0.5625, 0.975, 0.5, 0.975, 0.375, 0.875, 0.4375, 0.875, 0.4375, 0.925, 0.375, 0.925, 0.4375, 0.875, 0.5, 0.875, 0.5, 0.925, 0.4375, 0.925, 0.5, 0.875, 0.5625, 0.875, 0.5625, 0.925, 0.5, 0.925, 0.375, 0.825, 0.4375, 0.825, 0.4375, 0.875, 0.375, 0.875, 0.4375, 0.825, 0.5, 0.825, 0.5, 0.875, 0.4375, 0.875, 0.5, 0.825, 0.5625, 0.825, 0.5625, 0.875, 0.5, 0.875, 0.375, 0.75, 0.4375, 0.75, 0.4375, 0.825, 0.375, 0.825, 0.4375, 0.75, 0.5, 0.75, 0.5, 0.825, 0.4375, 0.825, 0.5, 0.75, 0.5625, 0.75, 0.5625, 0.825, 0.5, 0.825, 0.375, 0.5, 0.4375, 0.5, 0.4375, 0.75, 0.375, 0.75, 0.4375, 0.5, 0.5, 0.5, 0.5, 0.75, 0.4375, 0.75, 0.5, 0.5, 0.5625, 0.5, 0.5625, 0.75, 0.5, 0.75, 0.375, 0.425, 0.4375, 0.425, 0.4375, 0.5, 0.375, 0.5, 0.4375, 0.425, 0.5, 0.425, 0.5, 0.5, 0.4375, 0.5, 0.5, 0.425, 0.5625, 0.425, 0.5625, 0.5, 0.5, 0.5, 0.36, 0.7417, 0.375, 0.6966, 0.375, 0.6966, 0.36, 0.7417, 0.625, 0.5562, 0.625, 0.5622, 0.6875, 0.5562, 0.5, 0.692, 0.5, 0.692, 0.5, 0.5562, 0.5, 0.5562, 0.625, 0.6966, 0.625, 0.5562, 0.5, 0.5562, 0.5, 0.692, 0.625, 0.5562, 0.625, 0.6966, 0.625, 0.688, 0.625, 0.5622, 0.375, 0.6966, 0.375, 0.6966, 0.375, 0.75, 0.375, 0.75, 0.625, 0.5, 0.625, 0.5562, 0.6875, 0.5562, 0.6875, 0.5, 0.625, 0.688, 0.625, 0.6966, 0.6875, 0.6966, 0.625, 0.6966, 0.625, 0.75, 0.6875, 0.75, 0.6875, 0.6966, 0.55, 0.544, 0.575, 0.544, 0.575, 0.5, 0.55, 0.5, 0.55, 0.5, 0.575, 0.5, 0.575, 0.4052, 0.55, 0.4052, 0.5, 0.8125, 0.5625, 0.8125, 0.625, 0.75, 0.5, 0.75, 0.5, 0.75, 0.625, 0.75, 0.625, 0.6966, 0.5, 0.6966, 0.5, 0.75, 0.5, 0.75, 0.375, 0.75, 0.375, 0.75, 0.375, 0.75, 0.375, 0.75, 0.375, 0.6966, 0.375, 0.6966, 0.5, 0.75, 0.5, 0.75, 0.5, 0.8125, 0.5, 0.8125, 0.375, 0.5625, 0.375, 0.5625, 0.375, 0.6875, 0.375, 0.6875, 0.375, 0.75, 0.375, 0.75, 0.5, 0.75, 0.5, 0.75, 0.375, 0.5, 0.375, 0.5, 0.375, 0.5562, 0.375, 0.5562, 0.375, 0.75, 0.375, 0.75, 0.3125, 0.75, 0.3125, 0.75, 0.375, 0.75, 0.375, 0.8125, 0.5, 0.8125, 0.5, 0.75, 0.3125, 0.75, 0.3125, 0.75, 0.3125, 0.75, 0.3125, 0.75, 0.3125, 0.75, 0.3125, 0.75, 0.375, 0.75, 0.375, 0.75, 0.5, 0.8438, 0.5, 0.8125, 0.5, 0.8125, 0.5, 0.8438, 0.375, 0.8125, 0.5, 0.8125, 0.5, 0.8125, 0.375, 0.8125, 0.5, 0.5, 0.5, 0.5, 0.375, 0.5, 0.375, 0.5, 0.0, 0.0, 0.0, 0.0, 0.0, 0.0, 0.0, 0.0, 0.375, 0.6966, 0.375, 0.75, 0.5, 0.75, 0.5, 0.6966, 0.375, 0.5, 0.375, 0.5562, 0.5, 0.5562, 0.5, 0.5, 0.375, 0.6875, 0.375, 0.6875, 0.375, 0.5625, 0.375, 0.5625, 0.375, 0.5562, 0.375, 0.5562, 0.375, 0.5, 0.375, 0.5, 0.5, 0.5, 0.5, 0.5, 0.5, 0.5562, 0.5, 0.5562, 0.5, 0.6966, 0.5, 0.6966, 0.5, 0.75, 0.5, 0.75, 0.375, 0.5, 0.375, 0.5, 0.5, 0.5, 0.5, 0.5, 0.5, 0.75, 0.5, 0.75, 0.5, 0.75, 0.375, 0.75, 0.375, 0.75, 0.375, 0.75, 0.0, 0.0, 0.0, 0.0, 0.0, 0.0, 0.0, 0.0, 0.5, 0.5, 0.5, 0.5, 0.5, 0.5, 0.375, 0.5, 0.375, 0.5, 0.375, 0.5, 0.0, 0.0, 0.0, 0.0, 0.0, 0.0, 0.0, 0.0, 0.6875, 0.75, 0.6875, 0.75, 0.625, 0.75, 0.625, 0.75, 0.6875, 0.6966, 0.6875, 0.75, 0.6875, 0.75, 0.625, 0.75, 0.625, 0.75, 0.625, 0.6966, 0.0, 0.0, 0.0, 0.0, 0.0, 0.0, 0.0, 0.0, 0.575, 0.5, 0.625, 0.5, 0.625, 0.4375, 0.575, 0.4052, 0.575, 0.544, 0.625, 0.5562, 0.625, 0.5, 0.575, 0.5, 0.55, 0.4052, 0.55, 0.4052, 0.575, 0.4052, 0.575, 0.4052, 0.55, 0.5, 0.5, 0.5, 0.5, 0.5562, 0.55, 0.544, 0.55, 0.544, 0.5, 0.5562, 0.625, 0.5562, 0.575, 0.544, 0.55, 0.5, 0.5, 0.5, 0.55, 0.4052, 0.6875, 0.5, 0.6875, 0.5, 0.6875, 0.5562, 0.6875, 0.5562, 0.575, 0.4052, 0.625, 0.4375, 0.625, 0.4375, 0.575, 0.4052, 0.625, 0.5, 0.625, 0.5, 0.625, 0.5562, 0.625, 0.5562, 0.0, 0.0, 0.0, 0.0, 0.0, 0.0, 0.0, 0.0, 0.0, 0.0, 0.0, 0.0, 0.0, 0.0, 0.0, 0.0, 0.0, 0.0, 0.0, 0.0, 0.0, 0.0, 0.0, 0.0, 0.0, 0.0, 0.0, 0.0, 0.0, 0.0, 0.0, 0.0, 0.0, 0.0, 0.0, 0.0, 0.0, 0.0, 0.0, 0.0, 0.0, 0.0, 0.0, 0.0, 0.0, 0.0, 0.0, 0.0, 0.0, 0.0, 0.0, 0.0, 0.0, 0.0, 0.0, 0.0, 0.0, 0.0, 0.0, 0.0, 0.0, 0.0, 0.0, 0.0, 0.0, 0.0, 0.0, 0.0, 0.0, 0.0, 0.0, 0.0, 0.0, 0.0, 0.0, 0.0, 0.0, 0.0, 0.0, 0.0, 0.0, 0.0, 0.0, 0.0, 0.0, 0.0, 0.0, 0.0, 0.0, 0.0, 0.0, 0.0, 0.0, 0.0, 0.0, 0.0, 0.0, 0.0, 0.0, 0.0, 0.0, 0.0, 0.0, 0.0, 0.0, 0.0, 0.0, 0.0, 0.0, 0.0, 0.0, 0.0, 0.0, 0.0, 0.0, 0.0, 0.0, 0.0, 0.0, 0.0, 0.0, 0.0, 0.0, 0.0, 0.0, 0.0, 0.0, 0.0, 0.0, 0.0, 0.0, 0.0, 0.0, 0.0, 0.0, 0.0, 0.0, 0.0, 0.0, 0.0, 0.0, 0.0, 0.0, 0.0, 0.0, 0.0, 0.0, 0.0, 0.0, 0.0, 0.0, 0.0, 0.0, 0.0, 0.0, 0.0, 0.0, 0.0, 0.0, 0.0, 0.0, 0.0, 0.0, 0.0, 0.0, 0.0, 0.0, 0.0, 0.0, 0.0, 0.0, 0.0, 0.0, 0.0, 0.0, 0.0, 0.0, 0.0, 0.0, 0.0, 0.0, 0.0, 0.0, 0.0, 0.0, 0.0, 0.0, 0.0, 0.0, 0.0, 0.0, 0.0, 0.0, 0.0, 0.0, 0.0, 0.0, 0.0, 0.0, 0.0, 0.0, 0.0, 0.0, 0.0, 0.0, 0.0, 0.0, 0.0, 0.0, 0.0, 0.0, 0.0, 0.0, 0.0, 0.0, 0.0, 0.0, 0.0, 0.0, 0.0, 0.0, 0.0, 0.0, 0.0, 0.0, 0.0, 0.0, 0.0, 0.0, 0.0, 0.0, 0.0, 0.0, 0.0, 0.0, 0.0, 0.5, 0.8438, 0.5625, 0.8438, 0.5625, 0.8125, 0.5, 0.8125, 1.0, 1.0, 1.0, 1.0, 1.0, 0.0, 1.0, 0.0, 1.0, 1.0, 1.0, 1.0, 1.0, 0.0, 1.0, 0.0, 1.0, 1.0, 1.0, 1.0, 1.0, 0.0, 1.0, 0.0, 1.0, 1.0, 1.0, 1.0, 1.0, 0.0, 1.0, 0.0, 1.0, 1.0, 0.5625, 0.8438, 1.0, 1.0, 0.5625, 0.425, 0.5625, 0.5, 0.625, 0.5, 0.625, 0.425, 0.5625, 0.5, 0.5625, 0.75, 0.625, 0.75, 0.625, 0.5, 0.3, 0.5, 0.3, 0.75, 0.375, 0.75, 0.375, 0.5, 0.625, 0.5, 0.625, 0.75, 0.7, 0.75, 0.7, 0.5, 0.7, 0.5, 0.7, 0.75, 0.75, 0.75, 0.75, 0.5, 0.75, 0.5, 0.75, 0.75, 0.8, 0.75, 0.8, 0.5, 0.8, 0.5, 0.8, 0.75, 0.85, 0.75, 0.85, 0.5, 0.15, 0.5, 0.15, 0.75, 0.2, 0.75, 0.2, 0.5, 0.2, 0.5, 0.2, 0.75, 0.25, 0.75, 0.25, 0.5, 0.25, 0.5, 0.25, 0.75, 0.3, 0.75, 0.3, 0.5, 0.5625, 0.75, 0.5625, 0.825, 0.625, 0.825, 0.625, 0.75, 0.5625, 0.825, 0.5625, 0.875, 0.625, 0.875, 0.625, 0.825, 0.5625, 0.875, 0.5625, 0.925, 0.625, 0.925, 0.625, 0.875, 0.5625, 0.925, 0.5625, 0.975, 0.625, 0.975, 0.625, 0.925, 0.5625, 0.275, 0.5625, 0.325, 0.625, 0.325, 0.625, 0.275, 0.5625, 0.325, 0.5625, 0.375, 0.625, 0.375, 0.625, 0.325, 0.5625, 0.375, 0.5625, 0.425, 0.625, 0.425, 0.625, 0.375, 0.375, 0.375, 0.375, 0.425, 0.4375, 0.425, 0.4375, 0.375, 0.4375, 0.375, 0.4375, 0.425, 0.5, 0.425, 0.5, 0.375, 0.5, 0.375, 0.5, 0.425, 0.5625, 0.425, 0.5625, 0.375, 0.375, 0.325, 0.375, 0.375, 0.4375, 0.375, 0.4375, 0.325, 0.4375, 0.325, 0.4375, 0.375, 0.5, 0.375, 0.5, 0.325, 0.5, 0.325, 0.5, 0.375, 0.5625, 0.375, 0.5625, 0.325, 0.375, 0.275, 0.375, 0.325, 0.4375, 0.325, 0.4375, 0.275, 0.4375, 0.275, 0.4375, 0.325, 0.5, 0.325, 0.5, 0.275, 0.5, 0.275, 0.5, 0.325, 0.5625, 0.325, 0.5625, 0.275, 0.375, 0.925, 0.375, 0.975, 0.4375, 0.975, 0.4375, 0.925, 0.4375, 0.925, 0.4375, 0.975, 0.5, 0.975, 0.5, 0.925, 0.5, 0.925, 0.5, 0.975, 0.5625, 0.975, 0.5625, 0.925, 0.375, 0.875, 0.375, 0.925, 0.4375, 0.925, 0.4375, 0.875, 0.4375, 0.875, 0.4375, 0.925, 0.5, 0.925, 0.5, 0.875, 0.5, 0.875, 0.5, 0.925, 0.5625, 0.925, 0.5625, 0.875, 0.375, 0.825, 0.375, 0.875, 0.4375, 0.875, 0.4375, 0.825, 0.4375, 0.825, 0.4375, 0.875, 0.5, 0.875, 0.5, 0.825, 0.5, 0.825, 0.5, 0.875, 0.5625, 0.875, 0.5625, 0.825, 0.375, 0.75, 0.375, 0.825, 0.4375, 0.825, 0.4375, 0.75, 0.4375, 0.75, 0.4375, 0.825, 0.5, 0.825, 0.5, 0.75, 0.5, 0.75, 0.5, 0.825, 0.5625, 0.825, 0.5625, 0.75, 0.375, 0.5, 0.375, 0.75, 0.4375, 0.75, 0.4375, 0.5, 0.4375, 0.5, 0.4375, 0.75, 0.5, 0.75, 0.5, 0.5, 0.5, 0.5, 0.5, 0.75, 0.5625, 0.75, 0.5625, 0.5, 0.375, 0.425, 0.375, 0.5, 0.4375, 0.5, 0.4375, 0.425, 0.4375, 0.425, 0.4375, 0.5, 0.5, 0.5, 0.5, 0.425, 0.5, 0.425, 0.5, 0.5, 0.5625, 0.5, 0.5625, 0.425, 0.0, 0.0, 0.0, 0.0, 0.0, 0.0, 0.0, 0.0, 0.375, 0.275, 0.375, 0.275, 0.4375, 0.275, 0.4375, 0.275, 0.4375, 0.275, 0.4375, 0.275, 0.5, 0.275, 0.5, 0.275, 0.5, 0.275, 0.5, 0.275, 0.5625, 0.275, 0.5625, 0.275, 0.5625, 0.275, 0.5625, 0.275, 0.625, 0.275, 0.625, 0.275, 0.85, 0.75, 0.625, 0.275, 0.85, 0.5, 0.85, 0.75, 0.5625, 0.975, 0.85, 0.75, 0.625, 0.975, 0.5625, 0.975, 0.5, 0.975, 0.5625, 0.975, 0.5625, 0.975, 0.5, 0.975, 0.4375, 0.975, 0.5, 0.975, 0.5, 0.975, 0.4375, 0.975, 0.375, 0.975, 0.4375, 0.975, 0.4375, 0.975, 0.375, 0.975, 0.375, 0.975, 0.375, 0.975, 0.15, 0.5, 0.375, 0.275, 0.625, 0.688, 0.625, 0.5622, 0.625, 0.5625, 0.625, 0.6875, 0.36, 0.7417, 0.375, 0.6966, 0.375, 0.6966, 0.375, 0.75, 0.3375, 0.7417, 0.36, 0.7417, 0.375, 0.75, 0.3125, 0.75, 0.375, 0.5562, 0.375, 0.5083, 0.375, 0.5, 0.375, 0.5562, 0.375, 0.6966, 0.375, 0.5625, 0.375, 0.5625, 0.375, 0.6966, 0.3375, 0.7417, 0.3375, 0.7417, 0.3125, 0.75, 0.3125, 0.75, 0.375, 0.6966, 0.36, 0.7417, 0.375, 0.75, 0.375, 0.6966, 0.36, 0.7417, 0.3375, 0.7417, 0.3125, 0.75, 0.375, 0.75, 0.375, 0.5083, 0.375, 0.5562, 0.375, 0.5562, 0.375, 0.5, 0.375, 0.5083, 0.375, 0.5083, 0.375, 0.5, 0.375, 0.5, 0.375, 0.5625, 0.375, 0.6966, 0.375, 0.6966, 0.375, 0.5625, 0.375, 0.5562, 0.375, 0.5562, 0.375, 0.5083, 0.375, 0.5083, 0.3375, 0.7417, 0.3375, 0.7417, 0.36, 0.7417, 0.375, 0.6966, 0.375, 0.6966, 0.36, 0.7417, 0.375, 0.6966, 0.375, 0.5625, 0.375, 0.5625, 0.375, 0.6966, 0.3375, 0.7417, 0.36, 0.7417, 0.36, 0.7417, 0.3375, 0.7417, 0.375, 0.5625, 0.375, 0.6966, 0.375, 0.6966, 0.375, 0.5625, 0.375, 0.6966, 0.36, 0.7417, 0.36, 0.7417, 0.375, 0.6966, 0.375, 0.5562, 0.375, 0.5083, 0.375, 0.5083, 0.375, 0.5562, 0.3375, 0.7417, 0.3375, 0.7417, 0.3375, 0.7417, 0.3375, 0.7417, 0.36, 0.7417, 0.3375, 0.7417, 0.3375, 0.7417, 0.36, 0.7417, 0.375, 0.5083, 0.375, 0.5083, 0.375, 0.5083, 0.375, 0.5083])
me_cube_021.materials.append(mat_taxi_main)
me_cube_021.materials.append(mat_taxi_orange)
me_cube_021.materials.append(mat_taxi_energy)
me_cube_021.materials.append(mat_car_glass)
me_cube_021.materials.append(mat_car_frontlights)
me_cube_021.materials.append(mat_car_backlights)
me_cube_021.materials.append(mat_metallic)
me_cube_021.materials.append(mat_black)
me_cube_021.use_remesh_preserve_volume = False
me_cube_021.use_remesh_preserve_attributes = False
me_cube_021.use_mirror_vertex_groups = False
me_cube_021.update()

# ---- objects
ob_taxi = bpy.data.objects.new('taxi', me_cube_021)

# ---- transforms, parenting, visibility, modifiers, constraints
ob_taxi.location = (-0.04426, -1.185, 0.8845)
ob_taxi.lineart.crease_threshold = 0.0

# ---- collection membership
scene.collection.objects.link(ob_taxi)

# ---- scene / render settings (as saved in the file)
scene.frame_start = 1; scene.frame_end = 250; scene.frame_set(1)
scene.render.engine = 'BLENDER_EEVEE_NEXT'
scene.cycles.sampling_pattern = 'TABULATED_SOBOL'
scene.cycles.use_light_tree = False
scene.view_settings.view_transform = 'Filmic'
bpy.context.view_layer.update()

# ---- added for rendering (the .blend has no active camera): camera
cam_auto = bpy.data.cameras.new('AutoCamera')
cam_auto.lens = 50.0
cam_auto.sensor_width = 36.0
cam_auto.clip_end = 1000.0
ob_auto_camera = bpy.data.objects.new('AutoCamera', cam_auto)
scene.collection.objects.link(ob_auto_camera)
ob_auto_camera.location = (4.81456, -6.28141, 4.77205)
ob_auto_camera.rotation_euler = (1.09748, -7.21219e-08, 0.694738)
scene.camera = ob_auto_camera
bpy.context.view_layer.update()
